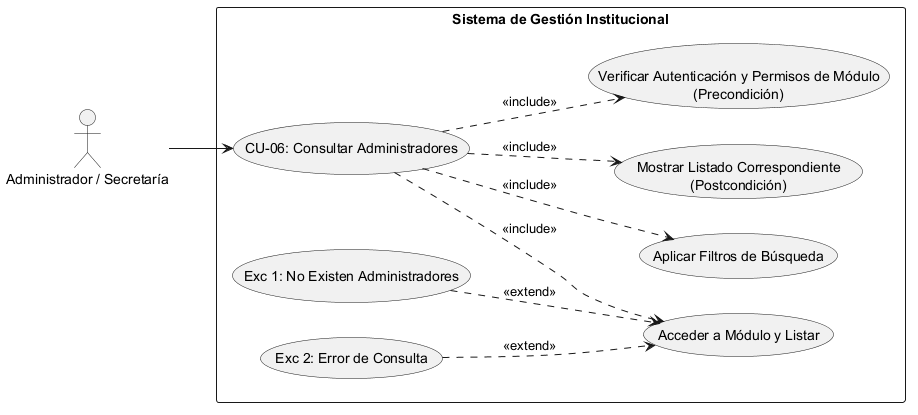

The diagram above was rendered by PlantUML. Its source (embedded in the PNG):
@startuml
left to right direction
skinparam packageStyle rectangle

' Definición de Actores
actor "Administrador / Secretaría" as Actor

rectangle "Sistema de Gestión Institucional" {
    
    ' Caso de Uso Principal
    usecase "CU-06: Consultar Administradores" as CU06
    
    ' --- PRECONDICIONES ---
    usecase "Verificar Autenticación y Permisos de Módulo\n(Precondición)" as Precond
    
    ' --- SECUENCIA NORMAL ---
    usecase "Acceder a Módulo y Listar" as Sec1
    usecase "Aplicar Filtros de Búsqueda" as Sec2
    
    ' --- POSTCONDICIÓN ---
    usecase "Mostrar Listado Correspondiente\n(Postcondición)" as Post
    
    ' --- EXCEPCIONES ---
    usecase "Exc 1: No Existen Administradores" as Exc1
    usecase "Exc 2: Error de Consulta" as Exc2

    ' Conexión del Actor al caso raíz
    Actor --> CU06

    ' Relaciones de Inclusión (Precondiciones, Secuencia Normal y Postcondición)
    CU06 ..> Precond : <<include>>
    CU06 ..> Sec1 : <<include>>
    CU06 ..> Sec2 : <<include>>
    CU06 ..> Post : <<include>>

    ' Relaciones de Extensión (Excepciones)
    Exc1 ..> Sec1 : <<extend>>
    Exc2 ..> Sec1 : <<extend>>
}
@enduml